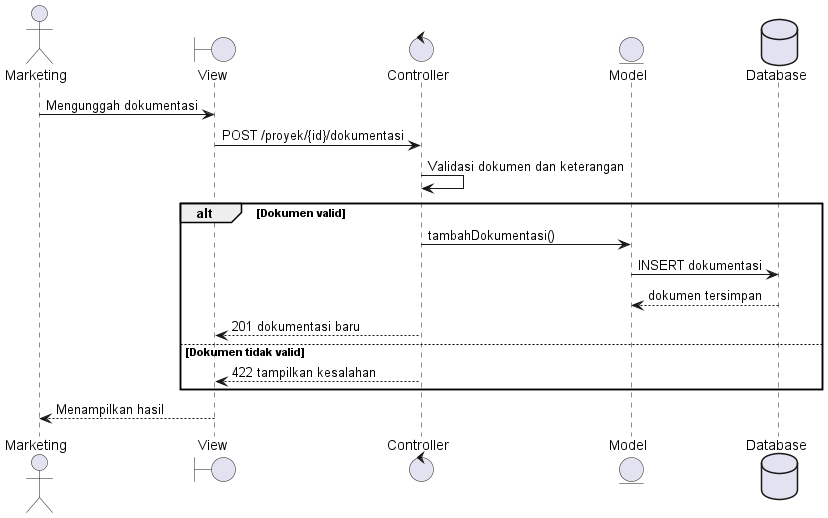

The diagram above was rendered by PlantUML. Its source (embedded in the PNG):
@startuml
actor Marketing
boundary View
control Controller
entity Model
database Database
Marketing -> View : Mengunggah dokumentasi
View -> Controller : POST /proyek/{id}/dokumentasi
Controller -> Controller : Validasi dokumen dan keterangan
alt Dokumen valid
 Controller -> Model : tambahDokumentasi()
 Model -> Database : INSERT dokumentasi
 Database --> Model : dokumen tersimpan
 Controller --> View : 201 dokumentasi baru
else Dokumen tidak valid
 Controller --> View : 422 tampilkan kesalahan
end
View --> Marketing : Menampilkan hasil
@enduml